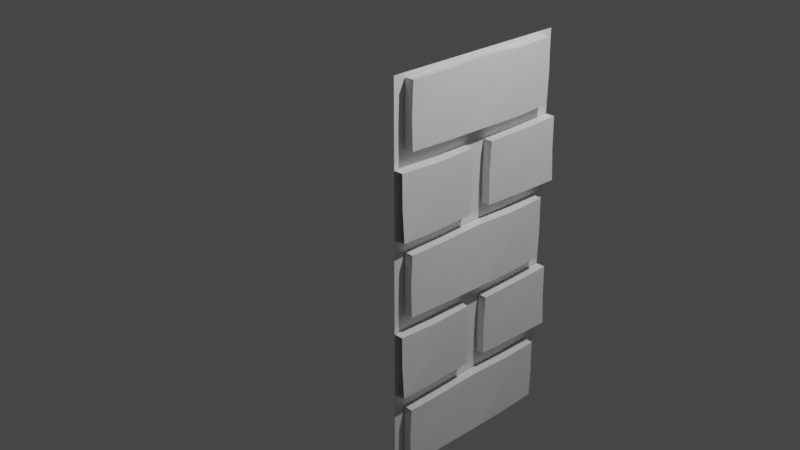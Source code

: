 # Source: untitled.blend  (saved by Blender 2.83.19; exported with 4.5.12 LTS)
import bpy
from mathutils import Matrix  # noqa: F401  (used for matrix-valued properties, if any)

bpy.ops.wm.read_factory_settings(use_empty=True)
scene = bpy.context.scene
scene.name = 'Scene'

# ---- collections
col_collection = bpy.data.collections.new('Collection'); scene.collection.children.link(col_collection)

# ---- materials (node trees are filled in below, after node groups)
mat_material = bpy.data.materials.new('Material')
mat_material.alpha_threshold = 0.0
mat_material.use_transparent_shadow = False
mat_material.line_color = (0.0, 0.0, 0.0, 1.0)

# ---- material node trees
mat_material.use_nodes = True; mat_material.node_tree.nodes.clear()
_N = mat_material.node_tree.nodes; _L = mat_material.node_tree.links
n0 = _N.new('ShaderNodeOutputMaterial'); n0.name = 'Material Output'; n0.location = (300, 300)
n1 = _N.new('ShaderNodeBsdfPrincipled'); n1.name = 'Principled BSDF'; n1.location = (10, 300)
n1.distribution = 'GGX'
n1.subsurface_method = 'BURLEY'
n1.inputs[2].default_value = 0.4
n1.inputs[3].default_value = 1.45
n1.inputs[27].default_value = (0.0, 0.0, 0.0, 1.0)
n1.inputs[28].default_value = 1.0
_L.new(n1.outputs[0], n0.inputs[0])
n0.is_active_output = True

# ---- world
world_world = bpy.data.worlds.new('World'); scene.world = world_world
world_world.use_nodes = True; world_world.node_tree.nodes.clear()
_N = world_world.node_tree.nodes; _L = world_world.node_tree.links
n0 = _N.new('ShaderNodeOutputWorld'); n0.name = 'World Output'; n0.location = (300, 300)
n1 = _N.new('ShaderNodeBackground'); n1.name = 'Background'; n1.location = (10, 300)
n1.inputs[0].default_value = (0.05088, 0.05088, 0.05088, 1.0)
_L.new(n1.outputs[0], n0.inputs[0])
n0.is_active_output = True
world_world.color = (0.05088, 0.05088, 0.05088)
world_world.use_sun_shadow = False
world_world.sun_shadow_jitter_overblur = 0.0

# ---- cameras
cam_camera = bpy.data.cameras.new('Camera')
cam_camera.clip_end = 100.0
cam_camera.ortho_scale = 7.314

# ---- lights
light_light = bpy.data.lights.new('Light', 'POINT')
light_light.transmission_factor = 0.0
light_light.energy = 1000.0
light_light.shadow_soft_size = 0.1
light_light.shadow_maximum_resolution = 0.006
light_light.use_absolute_resolution = True

# ---- meshes
me_cube_011 = bpy.data.meshes.new('Cube.011')
me_cube_011.from_pydata([(0.04491, -0.4456, 0.2217), (0.04232, 0.4499, -0.1152), (0.05875, 0.01919, -0.1059), (0.05234, -0.4451, -0.1038), (-0.04488, -0.8776, 0.2227), (0.04645, 0.8699, 0.225), (-0.04652, -0.8827, -0.1022), (0.04634, 0.8734, -0.1051), (0.04731, -0.8791, -0.09856), (-0.04653, 0.8768, 0.2266), (0.04795, -0.8776, 0.2227), (-0.04808, 0.8832, -0.1068), (0.04632, 0.003509, 0.2296), (0.04438, 0.4401, 0.218), (-0.04742, -0.4436, 0.2235), (-0.04765, -0.000313, 0.2308), (-0.04698, 0.4512, 0.2242), (-0.04808, -0.4454, -0.1068), (-0.04808, -0.002537, -0.1068), (-0.04808, 0.4403, -0.1068), (-0.04808, -0.8882, 0.05985), (-0.04808, 0.8832, 0.05985), (0.04474, 0.8832, 0.05985), (0.04474, -0.8882, 0.05985), (-0.04808, -0.4454, 0.05985), (-0.04808, -0.002537, 0.05985), (-0.04808, 0.4403, 0.05985), (0.05064, -0.4353, 0.05843), (0.05078, 0.004669, 0.05695), (0.04474, 0.4403, 0.05985), (0.04491, 0.5498, -0.1897), (0.05875, 1.015, -0.5173), (0.05234, 0.5502, -0.5152), (-0.04488, 0.1178, -0.1887), (-0.04652, 0.1126, -0.5135), (0.04731, 0.1163, -0.5099), (0.04795, 0.1178, -0.1887), (0.04632, 0.9988, -0.1818), (-0.04742, 0.5518, -0.1879), (-0.04765, 0.995, -0.1806), (-0.04808, 0.55, -0.5182), (-0.04808, 0.9928, -0.5182), (-0.04808, 0.1071, -0.3515), (0.04474, 0.1071, -0.3515), (-0.04808, 0.55, -0.3515), (-0.04808, 0.9928, -0.3515), (0.05064, 0.56, -0.3529), (0.05078, 1.0, -0.3544), (0.04232, -0.5548, -0.5266), (0.05875, -0.9855, -0.5173), (0.04645, -0.1348, -0.1864), (0.04634, -0.1312, -0.5164), (-0.04653, -0.1279, -0.1848), (-0.04808, -0.1215, -0.5182), (0.04632, -1.001, -0.1818), (0.04438, -0.5646, -0.1933), (-0.04765, -1.005, -0.1806), (-0.04698, -0.5535, -0.1871), (-0.04808, -1.007, -0.5182), (-0.04808, -0.5644, -0.5182), (-0.04808, -0.1215, -0.3515), (0.04474, -0.1215, -0.3515), (-0.04808, -1.007, -0.3515), (-0.04808, -0.5644, -0.3515), (0.05078, -1.0, -0.3544), (0.04474, -0.5644, -0.3515), (0.04491, -0.4456, -0.5973), (0.04232, 0.4499, -0.9342), (0.05875, 0.01919, -0.9249), (0.05234, -0.4451, -0.9227), (-0.04488, -0.8776, -0.5963), (0.04645, 0.8699, -0.594), (-0.04652, -0.8827, -0.9211), (0.04634, 0.8734, -0.924), (0.04731, -0.8791, -0.9175), (-0.04653, 0.8768, -0.5924), (0.04795, -0.8776, -0.5963), (-0.04808, 0.8832, -0.9258), (0.04632, 0.003509, -0.5894), (0.04438, 0.4401, -0.6009), (-0.04742, -0.4436, -0.5955), (-0.04765, -0.000313, -0.5882), (-0.04698, 0.4512, -0.5947), (-0.04808, -0.4454, -0.9258), (-0.04808, -0.002537, -0.9258), (-0.04808, 0.4403, -0.9258), (-0.04808, -0.8882, -0.7591), (-0.04808, 0.8832, -0.7591), (0.04474, 0.8832, -0.7591), (0.04474, -0.8882, -0.7591), (-0.04808, -0.4454, -0.7591), (-0.04808, -0.002537, -0.7591), (-0.04808, 0.4403, -0.7591), (0.05064, -0.4353, -0.7605), (0.05078, 0.004669, -0.762), (0.04474, 0.4403, -0.7591), (0.04491, 0.5498, -1.009), (0.05875, 1.015, -1.336), (0.05234, 0.5502, -1.334), (-0.04488, 0.1178, -1.008), (-0.04652, 0.1126, -1.332), (0.04731, 0.1163, -1.329), (0.04795, 0.1178, -1.008), (0.04632, 0.9988, -1.001), (-0.04742, 0.5518, -1.007), (-0.04765, 0.995, -0.9995), (-0.04808, 0.55, -1.337), (-0.04808, 0.9928, -1.337), (-0.04808, 0.1071, -1.17), (0.04474, 0.1071, -1.17), (-0.04808, 0.55, -1.17), (-0.04808, 0.9928, -1.17), (0.05064, 0.56, -1.172), (0.05078, 1.0, -1.173), (0.04232, -0.5548, -1.346), (0.05875, -0.9855, -1.336), (0.04645, -0.1348, -1.005), (0.04634, -0.1312, -1.335), (-0.04653, -0.1279, -1.004), (-0.04808, -0.1215, -1.337), (0.04632, -1.001, -1.001), (0.04438, -0.5646, -1.012), (-0.04765, -1.005, -0.9995), (-0.04698, -0.5535, -1.006), (-0.04808, -1.007, -1.337), (-0.04808, -0.5644, -1.337), (-0.04808, -0.1215, -1.17), (0.04474, -0.1215, -1.17), (-0.04808, -1.007, -1.17), (-0.04808, -0.5644, -1.17), (0.05078, -1.0, -1.173), (0.04474, -0.5644, -1.17), (0.04491, -0.4456, -1.433), (0.04232, 0.4499, -1.769), (0.05875, 0.01919, -1.76), (0.05234, -0.4451, -1.758), (-0.04488, -0.8776, -1.432), (0.04645, 0.8699, -1.429), (-0.04652, -0.8827, -1.756), (0.04634, 0.8734, -1.759), (0.04731, -0.8791, -1.753), (-0.04653, 0.8768, -1.428), (0.04795, -0.8776, -1.432), (-0.04808, 0.8832, -1.761), (0.04632, 0.003509, -1.425), (0.04438, 0.4401, -1.436), (-0.04742, -0.4436, -1.431), (-0.04765, -0.000313, -1.423), (-0.04698, 0.4512, -1.43), (-0.04808, -0.4454, -1.761), (-0.04808, -0.002537, -1.761), (-0.04808, 0.4403, -1.761), (-0.04808, -0.8882, -1.594), (-0.04808, 0.8832, -1.594), (0.04474, 0.8832, -1.594), (0.04474, -0.8882, -1.594), (-0.04808, -0.4454, -1.594), (-0.04808, -0.002537, -1.594), (-0.04808, 0.4403, -1.594), (0.05064, -0.4353, -1.596), (0.05078, 0.004669, -1.597), (0.04474, 0.4403, -1.594), (-0.05578, 1.0, 0.2423), (-0.05578, 1.0, -1.758), (-0.05578, -1.0, 0.2423), (-0.05578, -1.0, -1.758), (-0.05578, 1.0, -0.09102), (-0.05578, 1.0, -0.4244), (-0.05578, 1.0, -0.7577), (-0.05578, 1.0, -1.091), (-0.05578, 1.0, -1.424), (-0.05578, -1.0, -0.09102), (-0.05578, -1.0, -0.4244), (-0.05578, -1.0, -0.7577), (-0.05578, -1.0, -1.091), (-0.05578, -1.0, -1.424), (-0.05578, 0.05716, 0.2423), (-0.05578, -0.05716, 0.2423), (-0.05578, -0.05716, -1.758), (-0.05578, 0.05716, -1.758), (-0.05578, 0.05716, -1.424), (-0.05578, -0.05716, -1.424), (-0.05578, 0.05716, -1.091), (-0.05578, -0.05716, -1.091), (-0.05578, 0.05716, -0.7577), (-0.05578, -0.05716, -0.7577), (-0.05578, 0.05716, -0.4244), (-0.05578, -0.05716, -0.4244), (-0.05578, 0.05716, -0.09102), (-0.05578, -0.05716, -0.09102)], [], [(6, 23, 20), (4, 0, 14), (1, 22, 29), (21, 19, 26), (11, 1, 19), (9, 22, 21), (17, 8, 6), (18, 3, 17), (19, 2, 18), (24, 6, 20), (25, 17, 24), (26, 18, 25), (8, 27, 23), (3, 28, 27), (2, 29, 28), (16, 5, 9), (15, 13, 16), (14, 12, 15), (28, 13, 12), (27, 12, 0), (23, 0, 10), (16, 25, 15), (15, 24, 14), (14, 20, 4), (21, 7, 11), (9, 26, 16), (29, 5, 13), (20, 10, 4), (6, 8, 23), (4, 10, 0), (1, 7, 22), (21, 11, 19), (11, 7, 1), (9, 5, 22), (17, 3, 8), (18, 2, 3), (19, 1, 2), (24, 17, 6), (25, 18, 17), (26, 19, 18), (8, 3, 27), (3, 2, 28), (2, 1, 29), (16, 13, 5), (15, 12, 13), (14, 0, 12), (28, 29, 13), (27, 28, 12), (23, 27, 0), (16, 26, 25), (15, 25, 24), (14, 24, 20), (21, 22, 7), (9, 21, 26), (29, 22, 5), (20, 23, 10), (34, 43, 42), (33, 30, 38), (40, 35, 34), (41, 32, 40), (44, 34, 42), (45, 40, 44), (35, 46, 43), (32, 47, 46), (50, 61, 52), (38, 37, 39), (46, 37, 30), (43, 30, 36), (39, 44, 38), (38, 42, 33), (42, 36, 33), (34, 35, 43), (33, 36, 30), (40, 32, 35), (41, 31, 32), (44, 40, 34), (45, 41, 40), (35, 32, 46), (32, 31, 47), (38, 30, 37), (46, 47, 37), (43, 46, 30), (39, 45, 44), (38, 44, 42), (42, 43, 36), (48, 61, 65), (60, 59, 63), (53, 48, 59), (52, 61, 60), (59, 49, 58), (63, 58, 62), (49, 65, 64), (57, 50, 52), (56, 55, 57), (64, 55, 54), (57, 62, 56), (60, 51, 53), (52, 63, 57), (65, 50, 55), (48, 51, 61), (60, 53, 59), (53, 51, 48), (59, 48, 49), (63, 59, 58), (49, 48, 65), (57, 55, 50), (56, 54, 55), (64, 65, 55), (57, 63, 62), (60, 61, 51), (52, 60, 63), (65, 61, 50), (72, 89, 86), (70, 66, 80), (67, 88, 95), (87, 85, 92), (77, 67, 85), (75, 88, 87), (83, 74, 72), (84, 69, 83), (85, 68, 84), (90, 72, 86), (91, 83, 90), (92, 84, 91), (74, 93, 89), (69, 94, 93), (68, 95, 94), (82, 71, 75), (81, 79, 82), (80, 78, 81), (94, 79, 78), (93, 78, 66), (89, 66, 76), (82, 91, 81), (81, 90, 80), (80, 86, 70), (87, 73, 77), (75, 92, 82), (95, 71, 79), (86, 76, 70), (72, 74, 89), (70, 76, 66), (67, 73, 88), (87, 77, 85), (77, 73, 67), (75, 71, 88), (83, 69, 74), (84, 68, 69), (85, 67, 68), (90, 83, 72), (91, 84, 83), (92, 85, 84), (74, 69, 93), (69, 68, 94), (68, 67, 95), (82, 79, 71), (81, 78, 79), (80, 66, 78), (94, 95, 79), (93, 94, 78), (89, 93, 66), (82, 92, 91), (81, 91, 90), (80, 90, 86), (87, 88, 73), (75, 87, 92), (95, 88, 71), (86, 89, 76), (100, 109, 108), (99, 96, 104), (106, 101, 100), (107, 98, 106), (110, 100, 108), (111, 106, 110), (101, 112, 109), (98, 113, 112), (116, 127, 118), (104, 103, 105), (112, 103, 96), (109, 96, 102), (105, 110, 104), (104, 108, 99), (108, 102, 99), (100, 101, 109), (99, 102, 96), (106, 98, 101), (107, 97, 98), (110, 106, 100), (111, 107, 106), (101, 98, 112), (98, 97, 113), (104, 96, 103), (112, 113, 103), (109, 112, 96), (105, 111, 110), (104, 110, 108), (108, 109, 102), (114, 127, 131), (126, 125, 129), (119, 114, 125), (118, 127, 126), (125, 115, 124), (129, 124, 128), (115, 131, 130), (123, 116, 118), (122, 121, 123), (130, 121, 120), (123, 128, 122), (126, 117, 119), (118, 129, 123), (131, 116, 121), (114, 117, 127), (126, 119, 125), (119, 117, 114), (125, 114, 115), (129, 125, 124), (115, 114, 131), (123, 121, 116), (122, 120, 121), (130, 131, 121), (123, 129, 128), (126, 127, 117), (118, 126, 129), (131, 127, 116), (138, 155, 152), (136, 132, 146), (133, 154, 161), (153, 151, 158), (143, 133, 151), (141, 154, 153), (149, 140, 138), (150, 135, 149), (151, 134, 150), (156, 138, 152), (157, 149, 156), (158, 150, 157), (140, 159, 155), (135, 160, 159), (134, 161, 160), (148, 137, 141), (147, 145, 148), (146, 144, 147), (160, 145, 144), (159, 144, 132), (155, 132, 142), (148, 157, 147), (147, 156, 146), (146, 152, 136), (153, 139, 143), (141, 158, 148), (161, 137, 145), (152, 142, 136), (138, 140, 155), (136, 142, 132), (133, 139, 154), (153, 143, 151), (143, 139, 133), (141, 137, 154), (149, 135, 140), (150, 134, 135), (151, 133, 134), (156, 149, 138), (157, 150, 149), (158, 151, 150), (140, 135, 159), (135, 134, 160), (134, 133, 161), (148, 145, 137), (147, 144, 145), (146, 132, 144), (160, 161, 145), (159, 160, 144), (155, 159, 132), (148, 158, 157), (147, 157, 156), (146, 156, 152), (153, 154, 139), (141, 153, 158), (161, 154, 137), (152, 155, 142), (177, 171, 189), (181, 165, 178), (183, 175, 181), (185, 174, 183), (187, 173, 185), (189, 172, 187), (166, 186, 167), (188, 187, 186), (167, 184, 168), (186, 185, 184), (168, 182, 169), (184, 183, 182), (169, 180, 170), (182, 181, 180), (170, 179, 163), (180, 178, 179), (162, 188, 166), (176, 189, 188), (177, 164, 171), (181, 175, 165), (183, 174, 175), (185, 173, 174), (187, 172, 173), (189, 171, 172), (166, 188, 186), (188, 189, 187), (167, 186, 184), (186, 187, 185), (168, 184, 182), (184, 185, 183), (169, 182, 180), (182, 183, 181), (170, 180, 179), (180, 181, 178), (162, 176, 188), (176, 177, 189)])
_uv = me_cube_011.uv_layers.new(name='UVMap')
_uv.uv.foreach_set('vector', [0.0, 0.0, 0.0, 0.0, 0.0, 0.0, 0.0, 0.0, 0.0, 0.0, 0.0, 0.0, 0.0, 0.0, 0.0, 0.0, 0.0, 0.0, 0.0, 0.0, 0.0, 0.0, 0.0, 0.0, 0.0, 0.0, 0.0, 0.0, 0.0, 0.0, 0.0, 0.0, 0.0, 0.0, 0.0, 0.0, 0.0, 0.0, 0.0, 0.0, 0.0, 0.0, 0.0, 0.0, 0.0, 0.0, 0.0, 0.0, 0.0, 0.0, 0.0, 0.0, 0.0, 0.0, 0.0, 0.0, 0.0, 0.0, 0.0, 0.0, 0.0, 0.0, 0.0, 0.0, 0.0, 0.0, 0.0, 0.0, 0.0, 0.0, 0.0, 0.0, 0.0, 0.0, 0.0, 0.0, 0.0, 0.0, 0.0, 0.0, 0.0, 0.0, 0.0, 0.0, 0.0, 0.0, 0.0, 0.0, 0.0, 0.0, 0.0, 0.0, 0.0, 0.0, 0.0, 0.0, 0.0, 0.0, 0.0, 0.0, 0.0, 0.0, 0.0, 0.0, 0.0, 0.0, 0.0, 0.0, 0.0, 0.0, 0.0, 0.0, 0.0, 0.0, 0.0, 0.0, 0.0, 0.0, 0.0, 0.0, 0.0, 0.0, 0.0, 0.0, 0.0, 0.0, 0.0, 0.0, 0.0, 0.0, 0.0, 0.0, 0.0, 0.0, 0.0, 0.0, 0.0, 0.0, 0.0, 0.0, 0.0, 0.0, 0.0, 0.0, 0.0, 0.0, 0.0, 0.0, 0.0, 0.0, 0.0, 0.0, 0.0, 0.0, 0.0, 0.0, 0.0, 0.0, 0.0, 0.0, 0.0, 0.0, 0.0, 0.0, 0.0, 0.0, 0.0, 0.0, 0.0, 0.0, 0.0, 0.0, 0.0, 0.0, 0.0, 0.0, 0.0, 0.0, 0.0, 0.0, 0.0, 0.0, 0.0, 0.0, 0.0, 0.0, 0.0, 0.0, 0.0, 0.0, 0.0, 0.0, 0.0, 0.0, 0.0, 0.0, 0.0, 0.0, 0.0, 0.0, 0.0, 0.0, 0.0, 0.0, 0.0, 0.0, 0.0, 0.0, 0.0, 0.0, 0.0, 0.0, 0.0, 0.0, 0.0, 0.0, 0.0, 0.0, 0.0, 0.0, 0.0, 0.0, 0.0, 0.0, 0.0, 0.0, 0.0, 0.0, 0.0, 0.0, 0.0, 0.0, 0.0, 0.0, 0.0, 0.0, 0.0, 0.0, 0.0, 0.0, 0.0, 0.0, 0.0, 0.0, 0.0, 0.0, 0.0, 0.0, 0.0, 0.0, 0.0, 0.0, 0.0, 0.0, 0.0, 0.0, 0.0, 0.0, 0.0, 0.0, 0.0, 0.0, 0.0, 0.0, 0.0, 0.0, 0.0, 0.0, 0.0, 0.0, 0.0, 0.0, 0.0, 0.0, 0.0, 0.0, 0.0, 0.0, 0.0, 0.0, 0.0, 0.0, 0.0, 0.0, 0.0, 0.0, 0.0, 0.0, 0.0, 0.0, 0.0, 0.0, 0.0, 0.0, 0.0, 0.0, 0.0, 0.0, 0.0, 0.0, 0.0, 0.0, 0.0, 0.0, 0.0, 0.0, 0.0, 0.0, 0.0, 0.0, 0.0, 0.0, 0.0, 0.0, 0.0, 0.0, 0.0, 0.0, 0.0, 0.0, 0.0, 0.0, 0.0, 0.0, 0.0, 0.0, 0.0, 0.0, 0.0, 0.0, 0.0, 0.0, 0.0, 0.0, 0.0, 0.0, 0.0, 0.0, 0.0, 0.0, 0.0, 0.0, 0.0, 0.0, 0.0, 0.0, 0.0, 0.0, 0.0, 0.0, 0.0, 0.0, 0.0, 0.0, 0.0, 0.0, 0.0, 0.0, 0.0, 0.0, 0.0, 0.0, 0.0, 0.0, 0.0, 0.0, 0.0, 0.0, 0.0, 0.0, 0.0, 0.0, 0.0, 0.0, 0.0, 0.0, 0.0, 0.0, 0.0, 0.0, 0.0, 0.0, 0.0, 0.0, 0.0, 0.0, 0.0, 0.0, 0.0, 0.0, 0.0, 0.0, 0.0, 0.0, 0.0, 0.0, 0.0, 0.0, 0.0, 0.0, 0.0, 0.0, 0.0, 0.0, 0.0, 0.0, 0.0, 0.0, 0.0, 0.0, 0.0, 0.0, 0.0, 0.0, 0.0, 0.0, 0.0, 0.0, 0.0, 0.0, 0.0, 0.0, 0.0, 0.0, 0.0, 0.0, 0.0, 0.0, 0.0, 0.0, 0.0, 0.0, 0.0, 0.0, 0.0, 0.0, 0.0, 0.0, 0.0, 0.0, 0.0, 0.0, 0.0, 0.0, 0.0, 0.0, 0.0, 0.0, 0.0, 0.0, 0.0, 0.0, 0.0, 0.0, 0.0, 0.0, 0.0, 0.0, 0.0, 0.0, 0.0, 0.0, 0.0, 0.0, 0.0, 0.0, 0.0, 0.0, 0.0, 0.0, 0.0, 0.0, 0.0, 0.0, 0.0, 0.0, 0.0, 0.0, 0.0, 0.0, 0.0, 0.0, 0.0, 0.0, 0.0, 0.0, 0.0, 0.0, 0.0, 0.0, 0.0, 0.0, 0.0, 0.0, 0.0, 0.0, 0.0, 0.0, 0.0, 0.0, 0.0, 0.0, 0.0, 0.0, 0.0, 0.0, 0.0, 0.0, 0.0, 0.0, 0.0, 0.0, 0.0, 0.0, 0.0, 0.0, 0.0, 0.0, 0.0, 0.0, 0.0, 0.0, 0.0, 0.0, 0.0, 0.0, 0.0, 0.0, 0.0, 0.0, 0.0, 0.0, 0.0, 0.0, 0.0, 0.0, 0.0, 0.0, 0.0, 0.0, 0.0, 0.0, 0.0, 0.0, 0.0, 0.0, 0.0, 0.0, 0.0, 0.0, 0.0, 0.0, 0.0, 0.0, 0.0, 0.0, 0.0, 0.0, 0.0, 0.0, 0.0, 0.0, 0.0, 0.0, 0.0, 0.0, 0.0, 0.0, 0.0, 0.0, 0.0, 0.0, 0.0, 0.0, 0.0, 0.0, 0.0, 0.0, 0.0, 0.0, 0.0, 0.0, 0.0, 0.0, 0.0, 0.0, 0.0, 0.0, 0.0, 0.0, 0.0, 0.0, 0.0, 0.0, 0.0, 0.0, 0.0, 0.0, 0.0, 0.0, 0.0, 0.0, 0.0, 0.0, 0.0, 0.0, 0.0, 0.0, 0.0, 0.0, 0.0, 0.0, 0.0, 0.0, 0.0, 0.0, 0.0, 0.0, 0.0, 0.0, 0.0, 0.0, 0.0, 0.0, 0.0, 0.0, 0.0, 0.0, 0.0, 0.0, 0.0, 0.0, 0.0, 0.0, 0.0, 0.0, 0.0, 0.0, 0.0, 0.0, 0.0, 0.0, 0.0, 0.0, 0.0, 0.0, 0.0, 0.0, 0.0, 0.0, 0.0, 0.0, 0.0, 0.0, 0.0, 0.0, 0.0, 0.0, 0.0, 0.0, 0.0, 0.0, 0.0, 0.0, 0.0, 0.0, 0.0, 0.0, 0.0, 0.0, 0.0, 0.0, 0.0, 0.0, 0.0, 0.0, 0.0, 0.0, 0.0, 0.0, 0.0, 0.0, 0.0, 0.0, 0.0, 0.0, 0.0, 0.0, 0.0, 0.0, 0.0, 0.0, 0.0, 0.0, 0.0, 0.0, 0.0, 0.0, 0.0, 0.0, 0.0, 0.0, 0.0, 0.0, 0.0, 0.0, 0.0, 0.0, 0.0, 0.0, 0.0, 0.0, 0.0, 0.0, 0.0, 0.0, 0.0, 0.0, 0.0, 0.0, 0.0, 0.0, 0.0, 0.0, 0.0, 0.0, 0.0, 0.0, 0.0, 0.0, 0.0, 0.0, 0.0, 0.0, 0.0, 0.0, 0.0, 0.0, 0.0, 0.0, 0.0, 0.0, 0.0, 0.0, 0.0, 0.0, 0.0, 0.0, 0.0, 0.0, 0.0, 0.0, 0.0, 0.0, 0.0, 0.0, 0.0, 0.0, 0.0, 0.0, 0.0, 0.0, 0.0, 0.0, 0.0, 0.0, 0.0, 0.0, 0.0, 0.0, 0.0, 0.0, 0.0, 0.0, 0.0, 0.0, 0.0, 0.0, 0.0, 0.0, 0.0, 0.0, 0.0, 0.0, 0.0, 0.0, 0.0, 0.0, 0.0, 0.0, 0.0, 0.0, 0.0, 0.0, 0.0, 0.0, 0.0, 0.0, 0.0, 0.0, 0.0, 0.0, 0.0, 0.0, 0.0, 0.0, 0.0, 0.0, 0.0, 0.0, 0.0, 0.0, 0.0, 0.0, 0.0, 0.0, 0.0, 0.0, 0.0, 0.0, 0.0, 0.0, 0.0, 0.0, 0.0, 0.0, 0.0, 0.0, 0.0, 0.0, 0.0, 0.0, 0.0, 0.0, 0.0, 0.0, 0.0, 0.0, 0.0, 0.0, 0.0, 0.0, 0.0, 0.0, 0.0, 0.0, 0.0, 0.0, 0.0, 0.0, 0.0, 0.0, 0.0, 0.0, 0.0, 0.0, 0.0, 0.0, 0.0, 0.0, 0.0, 0.0, 0.0, 0.0, 0.0, 0.0, 0.0, 0.0, 0.0, 0.0, 0.0, 0.0, 0.0, 0.0, 0.0, 0.0, 0.0, 0.0, 0.0, 0.0, 0.0, 0.0, 0.0, 0.0, 0.0, 0.0, 0.0, 0.0, 0.0, 0.0, 0.0, 0.0, 0.0, 0.0, 0.0, 0.0, 0.0, 0.0, 0.0, 0.0, 0.0, 0.0, 0.0, 0.0, 0.0, 0.0, 0.0, 0.0, 0.0, 0.0, 0.0, 0.0, 0.0, 0.0, 0.0, 0.0, 0.0, 0.0, 0.0, 0.0, 0.0, 0.0, 0.0, 0.0, 0.0, 0.0, 0.0, 0.0, 0.0, 0.0, 0.0, 0.0, 0.0, 0.0, 0.0, 0.0, 0.0, 0.0, 0.0, 0.0, 0.0, 0.0, 0.0, 0.0, 0.0, 0.0, 0.0, 0.0, 0.0, 0.0, 0.0, 0.0, 0.0, 0.0, 0.0, 0.0, 0.0, 0.0, 0.0, 0.0, 0.0, 0.0, 0.0, 0.0, 0.0, 0.0, 0.0, 0.0, 0.0, 0.0, 0.0, 0.0, 0.0, 0.0, 0.0, 0.0, 0.0, 0.0, 0.0, 0.0, 0.0, 0.0, 0.0, 0.0, 0.0, 0.0, 0.0, 0.0, 0.0, 0.0, 0.0, 0.0, 0.0, 0.0, 0.0, 0.0, 0.0, 0.0, 0.0, 0.0, 0.0, 0.0, 0.0, 0.0, 0.0, 0.0, 0.0, 0.0, 0.0, 0.0, 0.0, 0.0, 0.0, 0.0, 0.0, 0.0, 0.0, 0.0, 0.0, 0.0, 0.0, 0.0, 0.0, 0.0, 0.0, 0.0, 0.0, 0.0, 0.0, 0.0, 0.0, 0.0, 0.0, 0.0, 0.0, 0.0, 0.0, 0.0, 0.0, 0.0, 0.0, 0.0, 0.0, 0.0, 0.0, 0.0, 0.0, 0.0, 0.0, 0.0, 0.0, 0.0, 0.0, 0.0, 0.0, 0.0, 0.0, 0.0, 0.0, 0.0, 0.0, 0.0, 0.0, 0.0, 0.0, 0.0, 0.0, 0.0, 0.0, 0.0, 0.0, 0.0, 0.0, 0.0, 0.0, 0.0, 0.0, 0.0, 0.0, 0.0, 0.0, 0.0, 0.0, 0.0, 0.0, 0.0, 0.0, 0.0, 0.0, 0.0, 0.0, 0.0, 0.0, 0.0, 0.0, 0.0, 0.0, 0.0, 0.0, 0.0, 0.0, 0.0, 0.0, 0.0, 0.0, 0.0, 0.0, 0.0, 0.0, 0.0, 0.0, 0.0, 0.0, 0.0, 0.0, 0.0, 0.0, 0.0, 0.0, 0.0, 0.0, 0.0, 0.0, 0.0, 0.0, 0.0, 0.0, 0.0, 0.0, 0.0, 0.0, 0.0, 0.0, 0.0, 0.0, 0.0, 0.0, 0.0, 0.0, 0.0, 0.0, 0.0, 0.0, 0.0, 0.0, 0.0, 0.0, 0.0, 0.0, 0.0, 0.0, 0.0, 0.0, 0.0, 0.0, 0.0, 0.0, 0.0, 0.0, 0.0, 0.0, 0.0, 0.0, 0.0, 0.0, 0.0, 0.0, 0.0, 0.0, 0.0, 0.0, 0.0, 0.0, 0.0, 0.0, 0.0, 0.0, 0.0, 0.0, 0.0, 0.0, 0.0, 0.0, 0.0, 0.0, 0.0, 0.0, 0.0, 0.0, 0.0, 0.0, 0.0, 0.0, 0.0, 0.0, 0.0, 0.0, 0.0, 0.0, 0.0, 0.0, 0.0, 0.0, 0.0, 0.0, 0.0, 0.0, 0.0, 0.0, 0.0, 0.0, 0.0, 0.0, 0.0, 0.0, 0.0, 0.0, 0.0, 0.0, 0.0, 0.0, 0.0, 0.0, 0.0, 0.0, 0.0, 0.0, 0.0, 0.0, 0.0, 0.0, 0.0, 0.0, 0.0, 0.0, 0.0, 0.0, 0.0, 0.0, 0.0, 0.0, 0.0, 0.0, 0.0, 0.0, 0.0, 0.0, 0.0, 0.0, 0.0, 0.0, 0.0, 0.0, 0.0, 0.0, 0.0, 0.0, 0.0, 0.0, 0.0, 0.0, 0.0, 0.0, 0.0, 0.0, 0.0, 0.0, 0.0, 0.0, 0.0, 0.0, 0.0, 0.0, 0.0, 0.0, 0.0, 0.0, 0.0, 0.0, 0.0, 0.0, 0.0, 0.0, 0.0, 0.0, 0.0, 0.0, 0.0, 0.0, 0.0, 0.0, 0.0, 0.0, 0.0, 0.0, 0.0, 0.0, 0.0, 0.0, 0.0, 0.0, 0.0, 0.0, 0.0, 0.0, 0.0, 0.0, 0.0, 0.0, 0.0, 0.0, 0.0, 0.0, 0.0, 0.0, 0.0, 0.0, 0.0, 0.0, 0.0, 0.0, 0.0, 0.0, 0.0, 0.0, 0.0, 0.0, 0.0, 0.0, 0.0, 0.0, 0.0, 0.0, 0.0, 0.0, 0.0, 0.0, 0.0, 0.0, 0.0, 0.0, 0.0, 0.0, 0.0, 0.0, 0.0, 0.0, 0.0, 0.0, 0.0, 0.0, 0.0, 0.0, 0.0, 0.0, 0.0, 0.0, 0.0, 0.0, 0.0, 0.0, 0.0, 0.0, 0.0, 0.0, 0.0, 0.0, 0.0, 0.0, 0.0, 0.0, 0.0, 0.0, 0.0, 0.0, 0.0, 0.0, 0.0, 0.0, 0.0, 0.0, 0.0, 0.0, 0.0, 0.0, 0.0, 0.0, 0.0, 0.0, 0.0, 0.0, 0.0, 0.0, 0.0, 0.0, 0.0, 0.0, 0.0, 0.0, 0.0, 0.0, 0.0, 0.0, 0.0, 0.0, 0.0, 0.0, 0.0, 0.0, 0.0, 0.0, 0.0, 0.0, 0.0, 0.0, 0.0, 0.0, 0.0, 0.0, 0.0, 0.0, 0.0, 0.0, 0.0, 0.0, 0.0, 0.0, 0.0, 0.0, 0.0, 0.0, 0.0, 0.0, 0.0, 0.0, 0.0, 0.0, 0.0, 0.0, 0.0, 0.0, 0.0, 0.0, 0.0, 0.0, 0.0, 0.0, 0.0, 0.0, 0.0, 0.0, 0.0, 0.0, 0.0, 0.0, 0.0, 0.0, 0.0, 0.0, 0.0, 0.0, 0.0, 0.0, 0.0, 0.0, 0.0, 0.0, 0.0, 0.0, 0.0, 0.0, 0.0, 0.0, 0.0, 0.0, 0.0, 0.0, 0.0, 0.0, 0.0, 0.0, 0.0, 0.0, 0.0, 0.0, 0.0, 0.0, 0.0, 0.0, 0.0, 0.0, 0.0, 0.0, 0.0, 0.0, 0.0, 0.0, 0.0, 0.0, 0.0, 0.0, 0.0, 0.0, 0.0, 0.0, 0.0, 0.0, 0.0, 0.0, 0.0, 0.0, 0.0, 0.0, 0.0, 0.0, 0.0, 0.0, 0.0, 0.0, 0.0, 0.0, 0.0, 0.0, 0.0, 0.0, 0.0, 0.0, 0.0, 0.0, 0.0, 0.0, 0.0, 0.0, 0.0, 0.0, 0.0, 0.0, 0.0, 0.0, 0.0, 0.0, 0.0, 0.0, 0.0, 0.0, 0.0, 0.0, 0.0, 0.0, 0.0, 0.0, 0.0, 0.0, 0.0, 0.0, 0.0, 0.0, 0.0, 0.0, 0.0, 0.0, 0.0, 0.0, 0.0, 0.0, 0.0, 0.0, 0.0, 0.0, 0.0, 0.0, 0.0, 0.0, 0.0, 0.0, 0.0, 0.0, 0.0, 0.0, 0.0, 0.0, 0.0, 0.0, 0.0, 0.0, 0.0, 0.0, 0.0, 0.0, 0.0, 0.0, 0.0, 0.0, 0.0, 0.0, 0.0, 0.0, 0.0, 0.0, 0.0, 0.0, 0.0, 0.0, 0.0, 0.0, 0.0, 0.0, 0.0, 0.0, 0.0, 0.0, 0.0, 0.0, 0.0, 0.0, 0.0, 0.0, 0.0, 0.0, 0.0, 0.0, 0.0, 0.0, 0.0, 0.0, 0.0, 0.0, 0.0, 0.0, 0.0, 0.0, 0.0, 0.0, 0.0, 0.0, 0.0, 0.0, 0.0, 0.0, 0.0, 0.0, 0.0, 0.0, 0.0, 0.0, 0.0, 0.0, 0.0, 0.0, 0.0, 0.0, 0.0, 0.0, 0.0, 0.0, 0.0, 0.0, 0.0, 0.0, 0.0, 0.0, 0.0, 0.0, 0.0, 0.0, 0.0, 0.0, 0.0, 0.0, 0.0, 0.0, 0.0, 0.0, 0.0, 0.0, 0.0, 0.0, 0.0, 0.0, 0.0, 0.625, 0.6667, 0.5833, 0.75, 0.5833, 0.6667, 0.4167, 0.6667, 0.375, 0.75, 0.375, 0.6667, 0.4583, 0.6667, 0.4167, 0.75, 0.4167, 0.6667, 0.5, 0.6667, 0.4583, 0.75, 0.4583, 0.6667, 0.5417, 0.6667, 0.5, 0.75, 0.5, 0.6667, 0.5833, 0.6667, 0.5417, 0.75, 0.5417, 0.6667, 0.5833, 0.5, 0.5417, 0.5833, 0.5417, 0.5, 0.5833, 0.5833, 0.5417, 0.6667, 0.5417, 0.5833, 0.5417, 0.5, 0.5, 0.5833, 0.5, 0.5, 0.5417, 0.5833, 0.5, 0.6667, 0.5, 0.5833, 0.5, 0.5, 0.4583, 0.5833, 0.4583, 0.5, 0.5, 0.5833, 0.4583, 0.6667, 0.4583, 0.5833, 0.4583, 0.5, 0.4167, 0.5833, 0.4167, 0.5, 0.4583, 0.5833, 0.4167, 0.6667, 0.4167, 0.5833, 0.4167, 0.5, 0.375, 0.5833, 0.375, 0.5, 0.4167, 0.5833, 0.375, 0.6667, 0.375, 0.5833, 0.625, 0.5, 0.5833, 0.5833, 0.5833, 0.5, 0.625, 0.5833, 0.5833, 0.6667, 0.5833, 0.5833, 0.625, 0.6667, 0.625, 0.75, 0.5833, 0.75, 0.4167, 0.6667, 0.4167, 0.75, 0.375, 0.75, 0.4583, 0.6667, 0.4583, 0.75, 0.4167, 0.75, 0.5, 0.6667, 0.5, 0.75, 0.4583, 0.75, 0.5417, 0.6667, 0.5417, 0.75, 0.5, 0.75, 0.5833, 0.6667, 0.5833, 0.75, 0.5417, 0.75, 0.5833, 0.5, 0.5833, 0.5833, 0.5417, 0.5833, 0.5833, 0.5833, 0.5833, 0.6667, 0.5417, 0.6667, 0.5417, 0.5, 0.5417, 0.5833, 0.5, 0.5833, 0.5417, 0.5833, 0.5417, 0.6667, 0.5, 0.6667, 0.5, 0.5, 0.5, 0.5833, 0.4583, 0.5833, 0.5, 0.5833, 0.5, 0.6667, 0.4583, 0.6667, 0.4583, 0.5, 0.4583, 0.5833, 0.4167, 0.5833, 0.4583, 0.5833, 0.4583, 0.6667, 0.4167, 0.6667, 0.4167, 0.5, 0.4167, 0.5833, 0.375, 0.5833, 0.4167, 0.5833, 0.4167, 0.6667, 0.375, 0.6667, 0.625, 0.5, 0.625, 0.5833, 0.5833, 0.5833, 0.625, 0.5833, 0.625, 0.6667, 0.5833, 0.6667])
me_cube_011.materials.append(mat_material)
me_cube_011.use_remesh_preserve_volume = False
me_cube_011.use_remesh_preserve_attributes = False
me_cube_011.use_mirror_vertex_groups = False
me_cube_011.update()

# ---- objects
ob_light = bpy.data.objects.new('Light', light_light)
ob_camera = bpy.data.objects.new('Camera', cam_camera)
ob_cube_008 = bpy.data.objects.new('Cube.008', me_cube_011)

# ---- transforms, parenting, visibility, modifiers, constraints
ob_light.location = (4.076, 1.005, 5.904)
ob_light.rotation_euler = (0.6503, 0.05522, 1.866)
ob_light.lock_rotations_4d = False
ob_light.empty_display_type = 'ARROWS'
ob_light.color = (0.0, 0.0, 0.0, 0.0)
ob_light.lineart.crease_threshold = 0.0
ob_camera.location = (7.359, -6.926, 4.958)
ob_camera.rotation_euler = (1.109, 0.0, 0.8149)
ob_camera.lock_rotations_4d = False
ob_camera.empty_display_type = 'ARROWS'
ob_camera.color = (0.0, 0.0, 0.0, 0.0)
ob_camera.display_type = 'WIRE'
ob_camera.lineart.crease_threshold = 0.0
ob_cube_008.location = (1.056, 0.0, 1.515)
ob_cube_008.scale = (1.0, 1.0, 2.0)
ob_cube_008.lock_rotations_4d = False
ob_cube_008.empty_display_type = 'ARROWS'
ob_cube_008.lineart.crease_threshold = 0.0

# ---- collection membership
col_collection.objects.link(ob_light)
col_collection.objects.link(ob_camera)
col_collection.objects.link(ob_cube_008)

# ---- scene / render settings (as saved in the file)
scene.camera = ob_camera
scene.frame_start = 1; scene.frame_end = 250; scene.frame_set(0)
scene.render.engine = 'BLENDER_EEVEE_NEXT'
scene.cycles.use_denoising = False
scene.cycles.samples = 128
scene.cycles.sampling_pattern = 'TABULATED_SOBOL'
scene.cycles.use_adaptive_sampling = False
scene.cycles.use_light_tree = False
scene.view_settings.view_transform = 'Filmic'
bpy.context.view_layer.update()
